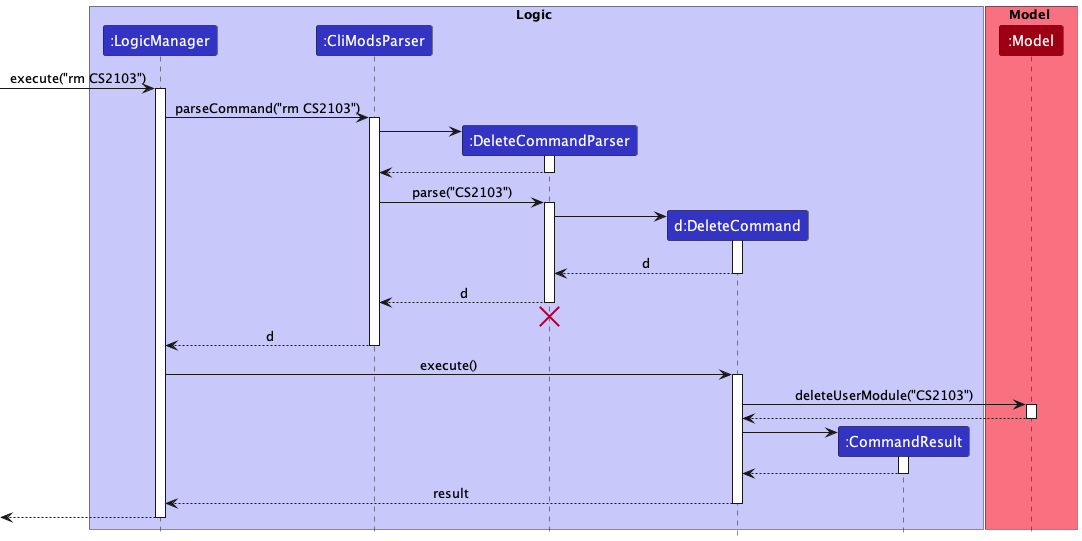

The diagram above was rendered by PlantUML. Its source (embedded in the PNG):
@startuml
!include style.puml

box Logic LOGIC_COLOR_T1
participant ":LogicManager" as LogicManager LOGIC_COLOR
participant ":CliModsParser" as AddressBookParser LOGIC_COLOR
participant ":DeleteCommandParser" as DeleteCommandParser LOGIC_COLOR
participant "d:DeleteCommand" as DeleteCommand LOGIC_COLOR
participant ":CommandResult" as CommandResult LOGIC_COLOR
end box

box Model MODEL_COLOR_T1
participant ":Model" as Model MODEL_COLOR
end box

[-> LogicManager : execute("rm CS2103")
activate LogicManager

LogicManager -> AddressBookParser : parseCommand("rm CS2103")
activate AddressBookParser

create DeleteCommandParser
AddressBookParser -> DeleteCommandParser
activate DeleteCommandParser

DeleteCommandParser --> AddressBookParser
deactivate DeleteCommandParser

AddressBookParser -> DeleteCommandParser : parse("CS2103")
activate DeleteCommandParser

create DeleteCommand
DeleteCommandParser -> DeleteCommand
activate DeleteCommand

DeleteCommand --> DeleteCommandParser : d
deactivate DeleteCommand

DeleteCommandParser --> AddressBookParser : d
deactivate DeleteCommandParser
'Hidden arrow to position the destroy marker below the end of the activation bar.
DeleteCommandParser -[hidden]-> AddressBookParser
destroy DeleteCommandParser

AddressBookParser --> LogicManager : d
deactivate AddressBookParser

LogicManager -> DeleteCommand : execute()
activate DeleteCommand

DeleteCommand -> Model : deleteUserModule("CS2103")
activate Model

Model --> DeleteCommand
deactivate Model

create CommandResult
DeleteCommand -> CommandResult
activate CommandResult

CommandResult --> DeleteCommand
deactivate CommandResult

DeleteCommand --> LogicManager : result
deactivate DeleteCommand

[<--LogicManager
deactivate LogicManager
@enduml